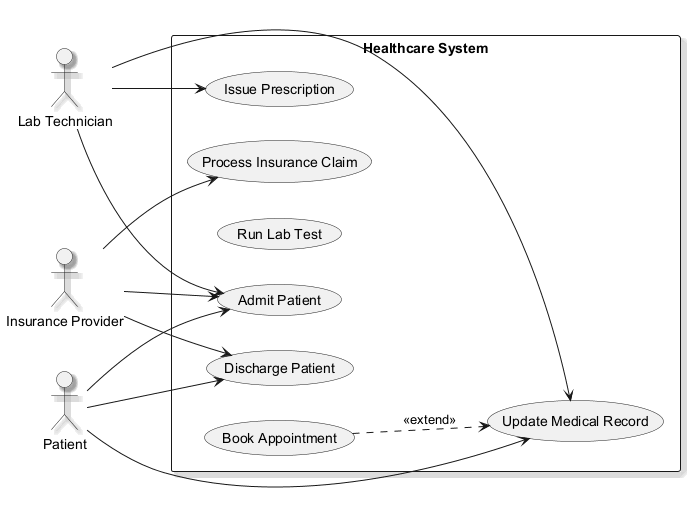

The diagram above was rendered by PlantUML. Its source (embedded in the PNG):
@startuml
skinparam backgroundColor #FFFFFF
skinparam classBackgroundColor #F3E5F5
skinparam classBorderColor #6A1B9A
skinparam shadowing true
left to right direction
actor "Insurance Provider" as InsuranceProvider
actor "Patient" as Patient
actor "Lab Technician" as LabTechnician
rectangle "Healthcare System" {
  usecase "Issue Prescription" as UC_IssuePrescription
  usecase "Process Insurance Claim" as UC_ProcessInsuranceClaim
  usecase "Run Lab Test" as UC_RunLabTest
  usecase "Update Medical Record" as UC_UpdateMedicalRecord
  usecase "Admit Patient" as UC_AdmitPatient
  usecase "Discharge Patient" as UC_DischargePatient
  usecase "Book Appointment" as UC_BookAppointment
}
InsuranceProvider --> UC_DischargePatient
InsuranceProvider --> UC_ProcessInsuranceClaim
InsuranceProvider --> UC_AdmitPatient
Patient --> UC_AdmitPatient
Patient --> UC_DischargePatient
Patient --> UC_UpdateMedicalRecord
LabTechnician --> UC_UpdateMedicalRecord
LabTechnician --> UC_IssuePrescription
LabTechnician --> UC_AdmitPatient
UC_BookAppointment ..> UC_UpdateMedicalRecord : <<extend>>
@enduml